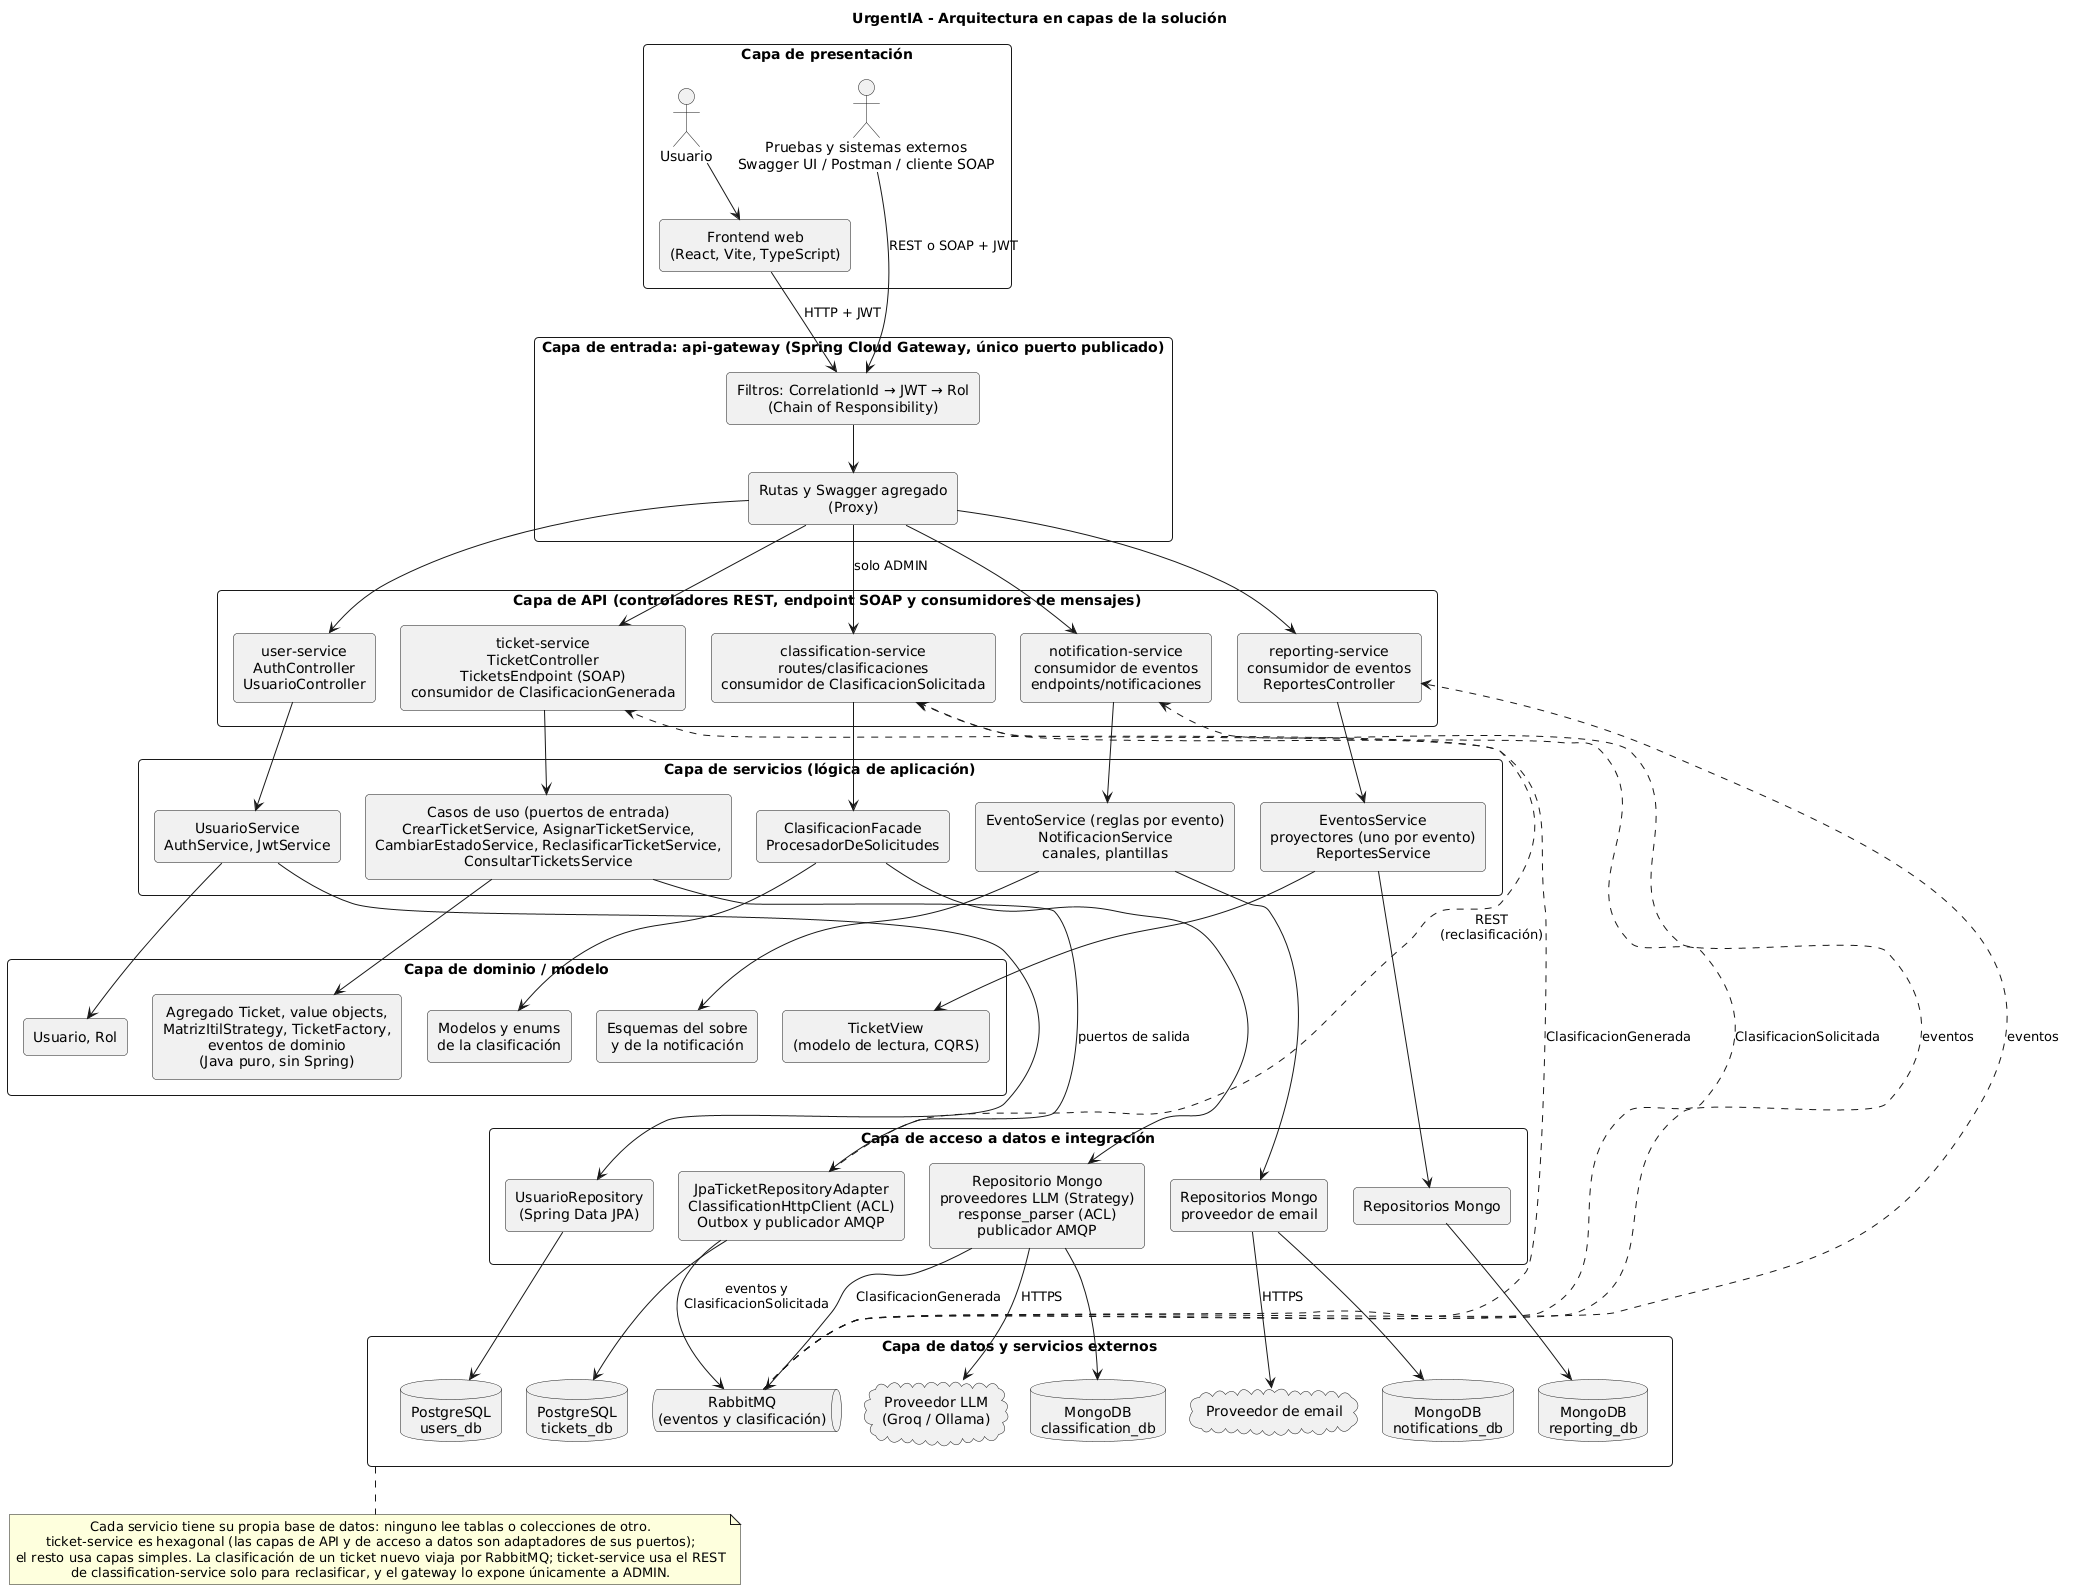

The diagram above was rendered by PlantUML. Its source (embedded in the PNG):
@startuml arquitectura-capas
title UrgentIA - Arquitectura en capas de la solución

skinparam shadowing false
skinparam defaultTextAlignment center
skinparam packageStyle rectangle
skinparam rectangle {
  RoundCorner 8
}
skinparam nodesep 25
skinparam ranksep 45

package "Capa de presentación" as L0 {
  actor "Usuario" as usr
  rectangle "Frontend web\n(React, Vite, TypeScript)" as fe
  actor "Pruebas y sistemas externos\nSwagger UI / Postman / cliente SOAP" as cli
}

package "Capa de entrada: api-gateway (Spring Cloud Gateway, único puerto publicado)" as L1 {
  rectangle "Filtros: CorrelationId → JWT → Rol\n(Chain of Responsibility)" as gwf
  rectangle "Rutas y Swagger agregado\n(Proxy)" as gwr
}

package "Capa de API (controladores REST, endpoint SOAP y consumidores de mensajes)" as L2 {
  rectangle "user-service\nAuthController\nUsuarioController" as u2
  rectangle "ticket-service\nTicketController\nTicketsEndpoint (SOAP)\nconsumidor de ClasificacionGenerada" as t2
  rectangle "classification-service\nroutes/clasificaciones\nconsumidor de ClasificacionSolicitada" as c2
  rectangle "notification-service\nconsumidor de eventos\nendpoints/notificaciones" as n2
  rectangle "reporting-service\nconsumidor de eventos\nReportesController" as r2
}

package "Capa de servicios (lógica de aplicación)" as L3 {
  rectangle "UsuarioService\nAuthService, JwtService" as u3
  rectangle "Casos de uso (puertos de entrada)\nCrearTicketService, AsignarTicketService,\nCambiarEstadoService, ReclasificarTicketService,\nConsultarTicketsService" as t3
  rectangle "ClasificacionFacade\nProcesadorDeSolicitudes" as c3
  rectangle "EventoService (reglas por evento)\nNotificacionService\ncanales, plantillas" as n3
  rectangle "EventosService\nproyectores (uno por evento)\nReportesService" as r3
}

package "Capa de dominio / modelo" as L4 {
  rectangle "Usuario, Rol" as u4
  rectangle "Agregado Ticket, value objects,\nMatrizItilStrategy, TicketFactory,\neventos de dominio\n(Java puro, sin Spring)" as t4
  rectangle "Modelos y enums\nde la clasificación" as c4
  rectangle "Esquemas del sobre\ny de la notificación" as n4
  rectangle "TicketView\n(modelo de lectura, CQRS)" as r4
}

package "Capa de acceso a datos e integración" as L5 {
  rectangle "UsuarioRepository\n(Spring Data JPA)" as u5
  rectangle "JpaTicketRepositoryAdapter\nClassificationHttpClient (ACL)\nOutbox y publicador AMQP" as t5
  rectangle "Repositorio Mongo\nproveedores LLM (Strategy)\nresponse_parser (ACL)\npublicador AMQP" as c5
  rectangle "Repositorios Mongo\nproveedor de email" as n5
  rectangle "Repositorios Mongo" as r5
}

package "Capa de datos y servicios externos" as L6 {
  database "PostgreSQL\nusers_db" as udb
  database "PostgreSQL\ntickets_db" as tdb
  database "MongoDB\nclassification_db" as cdb
  database "MongoDB\nnotifications_db" as ndb
  database "MongoDB\nreporting_db" as rdb
  cloud "Proveedor LLM\n(Groq / Ollama)" as llm
  queue "RabbitMQ\n(eventos y clasificación)" as mq
  cloud "Proveedor de email" as mail
}

usr --> fe
fe --> gwf : HTTP + JWT
cli --> gwf : REST o SOAP + JWT
gwf --> gwr
gwr --> u2
gwr --> t2
gwr --> c2 : solo ADMIN
gwr --> n2
gwr --> r2

u2 --> u3
t2 --> t3
c2 --> c3
n2 --> n3
r2 --> r3

u3 --> u4
t3 --> t4
c3 --> c4
n3 --> n4
r3 --> r4

u3 --> u5
t3 --> t5 : puertos de salida
c3 --> c5
n3 --> n5
r3 --> r5

u5 --> udb
t5 --> tdb
c5 --> cdb
c5 --> llm : HTTPS
n5 --> ndb
r5 --> rdb

t5 -[dashed,norank]-> c2 : REST\n(reclasificación)
t5 --> mq : eventos y\nClasificacionSolicitada
c5 --> mq : ClasificacionGenerada
n5 --> mail : HTTPS
mq -[dashed,norank]-> t2 : ClasificacionGenerada
mq -[dashed,norank]-> c2 : ClasificacionSolicitada
mq -[dashed,norank]-> n2 : eventos
mq -[dashed,norank]-> r2 : eventos

' Orden de columnas y apilado de capas (enlaces invisibles)
u2 -[hidden]r-> t2
t2 -[hidden]r-> c2
c2 -[hidden]r-> n2
n2 -[hidden]r-> r2
u3 -[hidden]r-> t3
t3 -[hidden]r-> c3
c3 -[hidden]r-> n3
n3 -[hidden]r-> r3
u4 -[hidden]r-> t4
t4 -[hidden]r-> c4
c4 -[hidden]r-> n4
n4 -[hidden]r-> r4
u5 -[hidden]r-> t5
t5 -[hidden]r-> c5
c5 -[hidden]r-> n5
n5 -[hidden]r-> r5
u4 -[hidden]d-> u5
t4 -[hidden]d-> t5
c4 -[hidden]d-> c5
n4 -[hidden]d-> n5
r4 -[hidden]d-> r5

note bottom of L6
  Cada servicio tiene su propia base de datos: ninguno lee tablas o colecciones de otro.
  ticket-service es hexagonal (las capas de API y de acceso a datos son adaptadores de sus puertos);
  el resto usa capas simples. La clasificación de un ticket nuevo viaja por RabbitMQ; ticket-service usa el REST
  de classification-service solo para reclasificar, y el gateway lo expone únicamente a ADMIN.
end note
@enduml